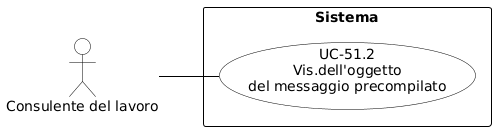

The diagram above was rendered by PlantUML. Its source (embedded in the PNG):
@startuml
skinparam shadowing false
skinparam defaultFontName Arial
left to right direction

skinparam usecase {
    BackgroundColor white
    BorderColor black
    ArrowColor black
}
skinparam actor {
    BackgroundColor white
    BorderColor black
}
skinparam rectangle {
    BorderColor black
    FontStyle bold
}

actor "Consulente del lavoro" as cdl

rectangle "Sistema" {
    usecase "UC-51.2\nVis.dell'oggetto\ndel messaggio precompilato" as UC51_2
}

cdl -- UC51_2
@enduml